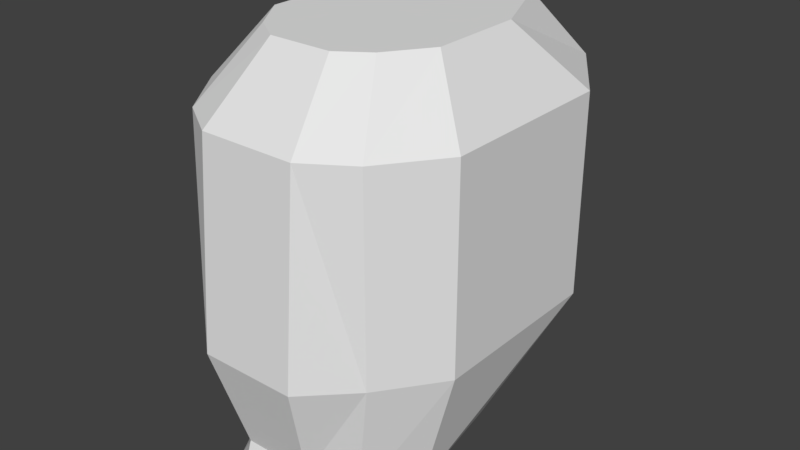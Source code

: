 # Source: packed_3d_models.blend  (saved by Blender 2.79.0; exported with 4.5.12 LTS)
import bpy
from mathutils import Matrix  # noqa: F401  (used for matrix-valued properties, if any)

bpy.ops.wm.read_factory_settings(use_empty=True)
scene = bpy.context.scene
scene.name = 'Scene'

# ---- collections
col_collection_1 = bpy.data.collections.new('Collection 1'); scene.collection.children.link(col_collection_1)

# ---- world
world_world = bpy.data.worlds.new('World'); scene.world = world_world
world_world.color = (0.05088, 0.05088, 0.05088)
world_world.use_sun_shadow = False
world_world.sun_shadow_jitter_overblur = 0.0
world_world.cycles.sampling_method = 'MANUAL'

# ---- meshes
me_cube = bpy.data.meshes.new('Cube')
me_cube.from_pydata([(0.05, -0.01636, -0.02277), (0.05, -0.01636, 0.05), (-0.05, -0.01636, -0.02277), (-0.05, -0.01636, 0.05), (0.05, 0.05, -0.02277), (0.05, 0.05, 0.05), (-0.05, 0.05, -0.02277), (-0.05, 0.05, 0.05), (-0.03397, -0.0381, -0.02277), (0.03397, -0.0381, -0.02277), (0.03397, -0.0381, 0.05), (-0.03397, -0.0381, 0.05), (-0.01761, -0.05428, -0.02277), (0.01761, -0.05428, -0.02277), (0.01761, -0.04864, 0.05), (-0.01761, -0.04864, 0.05), (-0.03644, -0.01479, -0.07047), (0.03644, -0.01479, -0.07047), (-0.03644, 0.01773, -0.06033), (0.03644, 0.01773, -0.06033), (-0.02476, -0.03267, -0.07047), (0.02476, -0.03267, -0.07047), (-0.01283, -0.04348, -0.06033), (0.01283, -0.04348, -0.06033), (0.03255, -0.003527, 0.07389), (-0.03255, -0.003527, 0.07389), (-0.03255, 0.03057, 0.07389), (0.03255, 0.03057, 0.07389), (0.02212, -0.01859, 0.07389), (-0.02212, -0.01859, 0.07389), (0.01146, -0.02589, 0.07389), (-0.01146, -0.02589, 0.07389), (0.0195, 0.06109, 0.07389), (0.02995, 0.08052, 0.05), (-0.02995, 0.08052, 0.05), (-0.02995, 0.08052, -0.02277), (0.02995, 0.08052, -0.02277), (-0.0195, 0.06109, 0.07389), (-0.01154, 0.09032, 0.03604), (-0.01154, 0.09032, -0.008809), (0.01154, 0.09032, -0.008809), (0.01154, 0.09032, 0.03604), (-0.02455, -0.03734, -0.07496), (0.02494, -0.03797, -0.07371), (-0.01294, -0.04551, -0.06657), (0.01272, -0.04583, -0.06593)], [], [(14, 10, 28, 30), (2, 3, 7, 6), (26, 27, 32, 37), (4, 5, 1, 0), (12, 8, 20, 22), (10, 1, 24, 28), (11, 8, 12, 15), (2, 6, 18, 16), (3, 2, 8, 11), (0, 1, 10, 9), (13, 14, 15, 12), (9, 10, 14, 13), (6, 7, 34, 35), (8, 2, 16, 20), (16, 18, 19, 17), (16, 17, 21, 20), (20, 21, 43, 42), (13, 12, 22, 23), (6, 4, 19, 18), (0, 9, 21, 17), (9, 13, 23, 21), (4, 0, 17, 19), (24, 25, 29, 28), (26, 25, 24, 27), (28, 29, 31, 30), (15, 14, 30, 31), (1, 5, 27, 24), (7, 3, 25, 26), (3, 11, 29, 25), (11, 15, 31, 29), (34, 33, 41, 38), (33, 34, 37, 32), (27, 5, 33, 32), (5, 4, 36, 33), (4, 6, 35, 36), (7, 26, 37, 34), (39, 38, 41, 40), (35, 34, 38, 39), (33, 36, 40, 41), (36, 35, 39, 40), (42, 43, 45, 44), (21, 23, 45, 43), (23, 22, 44, 45), (22, 20, 42, 44)])
me_cube.use_remesh_preserve_volume = False
me_cube.use_remesh_preserve_attributes = False
me_cube.use_mirror_vertex_groups = False
me_cube.update()

# ---- objects
ob_cube = bpy.data.objects.new('Cube', me_cube)

# ---- transforms, parenting, visibility, modifiers, constraints
ob_cube.location = (0.0, 0.0, 0.0)
ob_cube.lineart.crease_threshold = 0.0

# ---- collection membership
col_collection_1.objects.link(ob_cube)

# ---- scene / render settings (as saved in the file)
scene.frame_start = 0; scene.frame_end = 250; scene.frame_set(0)
scene.render.engine = 'CYCLES'
scene.render.image_settings.file_format = 'FFMPEG'
scene.render.image_settings.color_mode = 'RGB'
scene.render.resolution_x = 1280
scene.render.resolution_y = 720
scene.render.dither_intensity = 0.0
scene.cycles.use_denoising = False
scene.cycles.samples = 128
scene.cycles.sampling_pattern = 'TABULATED_SOBOL'
scene.cycles.use_adaptive_sampling = False
scene.cycles.use_light_tree = False
scene.cycles.blur_glossy = 0.0
scene.cycles.sample_clamp_indirect = 0.0
scene.view_settings.view_transform = 'Standard'
bpy.context.view_layer.update()

# ---- added for rendering (the .blend has no active camera and no usable light): camera, sun
cam_auto = bpy.data.cameras.new('AutoCamera')
cam_auto.lens = 50.0
cam_auto.sensor_width = 36.0
cam_auto.clip_end = 1000.0
ob_auto_camera = bpy.data.objects.new('AutoCamera', cam_auto)
scene.collection.objects.link(ob_auto_camera)
ob_auto_camera.location = (0.213133, -0.237739, 0.169975)
ob_auto_camera.rotation_euler = (1.09748, -7.21219e-08, 0.694738)
scene.camera = ob_auto_camera
light_auto_sun = bpy.data.lights.new('AutoSun', 'SUN')
light_auto_sun.energy = 3.0
light_auto_sun.angle = 0.0523599
ob_auto_sun = bpy.data.objects.new('AutoSun', light_auto_sun)
scene.collection.objects.link(ob_auto_sun)
ob_auto_sun.rotation_euler = (0.872665, 0.174533, 0.523599)
bpy.context.view_layer.update()
